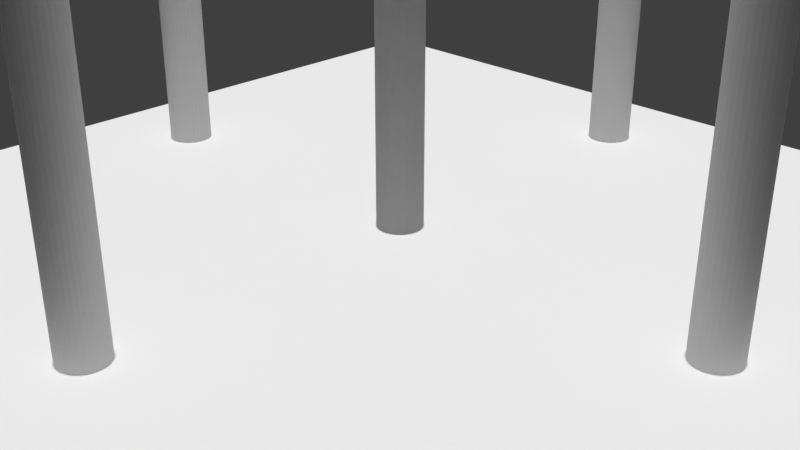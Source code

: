 # Source: memory_substrate.blend  (saved by Blender 3.0.42; exported with 4.5.12 LTS)
import bpy
from mathutils import Matrix  # noqa: F401  (used for matrix-valued properties, if any)

bpy.ops.wm.read_factory_settings(use_empty=True)
scene = bpy.context.scene
scene.name = 'Scene'

# ---- collections
col_collection = bpy.data.collections.new('Collection'); scene.collection.children.link(col_collection)

# ---- world
world_world = bpy.data.worlds.new('World'); scene.world = world_world
world_world.use_nodes = True; world_world.node_tree.nodes.clear()
_N = world_world.node_tree.nodes; _L = world_world.node_tree.links
n0 = _N.new('ShaderNodeOutputWorld'); n0.name = 'World Output'; n0.location = (300, 300)
n1 = _N.new('ShaderNodeBackground'); n1.name = 'Background'; n1.location = (10, 300)
n1.inputs[0].default_value = (0.05088, 0.05088, 0.05088, 1.0)
_L.new(n1.outputs[0], n0.inputs[0])
n0.is_active_output = True
world_world.color = (0.05088, 0.05088, 0.05088)
world_world.use_sun_shadow = False
world_world.sun_shadow_jitter_overblur = 0.0

# ---- cameras
cam_camera_001 = bpy.data.cameras.new('Camera.001')

# ---- lights
light_sun = bpy.data.lights.new('Sun', 'SUN')
light_sun.transmission_factor = 0.0
light_sun.energy = 3.0
light_sun.shadow_soft_size = 0.125

# ---- meshes
me_plane = bpy.data.meshes.new('Plane')
me_plane.from_pydata([(-2.0, -2.0, 0.0), (2.0, -2.0, 0.0), (-2.0, 2.0, 0.0), (2.0, 2.0, 0.0)], [], [(0, 1, 3, 2)])
_uv = me_plane.uv_layers.new(name='UVMap')
_uv.uv.foreach_set('vector', [0.0, 0.0, 1.0, 0.0, 1.0, 1.0, 0.0, 1.0])
me_plane.use_remesh_fix_poles = True
me_plane.use_remesh_preserve_attributes = False
me_plane.update()
me_cylinder = bpy.data.meshes.new('Cylinder')
me_cylinder.from_pydata([(0.0, 0.1, -2.0), (0.0, 0.1, 2.0), (0.01951, 0.09808, -2.0), (0.01951, 0.09808, 2.0), (0.03827, 0.09239, -2.0), (0.03827, 0.09239, 2.0), (0.05556, 0.08315, -2.0), (0.05556, 0.08315, 2.0), (0.07071, 0.07071, -2.0), (0.07071, 0.07071, 2.0), (0.08315, 0.05556, -2.0), (0.08315, 0.05556, 2.0), (0.09239, 0.03827, -2.0), (0.09239, 0.03827, 2.0), (0.09808, 0.01951, -2.0), (0.09808, 0.01951, 2.0), (0.1, -4.371e-09, -2.0), (0.1, -4.371e-09, 2.0), (0.09808, -0.01951, -2.0), (0.09808, -0.01951, 2.0), (0.09239, -0.03827, -2.0), (0.09239, -0.03827, 2.0), (0.08315, -0.05556, -2.0), (0.08315, -0.05556, 2.0), (0.07071, -0.07071, -2.0), (0.07071, -0.07071, 2.0), (0.05556, -0.08315, -2.0), (0.05556, -0.08315, 2.0), (0.03827, -0.09239, -2.0), (0.03827, -0.09239, 2.0), (0.01951, -0.09808, -2.0), (0.01951, -0.09808, 2.0), (-8.742e-09, -0.1, -2.0), (-8.742e-09, -0.1, 2.0), (-0.01951, -0.09808, -2.0), (-0.01951, -0.09808, 2.0), (-0.03827, -0.09239, -2.0), (-0.03827, -0.09239, 2.0), (-0.05556, -0.08315, -2.0), (-0.05556, -0.08315, 2.0), (-0.07071, -0.07071, -2.0), (-0.07071, -0.07071, 2.0), (-0.08315, -0.05556, -2.0), (-0.08315, -0.05556, 2.0), (-0.09239, -0.03827, -2.0), (-0.09239, -0.03827, 2.0), (-0.09808, -0.01951, -2.0), (-0.09808, -0.01951, 2.0), (-0.1, 1.192e-09, -2.0), (-0.1, 1.192e-09, 2.0), (-0.09808, 0.01951, -2.0), (-0.09808, 0.01951, 2.0), (-0.09239, 0.03827, -2.0), (-0.09239, 0.03827, 2.0), (-0.08315, 0.05556, -2.0), (-0.08315, 0.05556, 2.0), (-0.07071, 0.07071, -2.0), (-0.07071, 0.07071, 2.0), (-0.05556, 0.08315, -2.0), (-0.05556, 0.08315, 2.0), (-0.03827, 0.09239, -2.0), (-0.03827, 0.09239, 2.0), (-0.01951, 0.09808, -2.0), (-0.01951, 0.09808, 2.0)], [], [(0, 1, 3, 2), (2, 3, 5, 4), (4, 5, 7, 6), (6, 7, 9, 8), (8, 9, 11, 10), (10, 11, 13, 12), (12, 13, 15, 14), (14, 15, 17, 16), (16, 17, 19, 18), (18, 19, 21, 20), (20, 21, 23, 22), (22, 23, 25, 24), (24, 25, 27, 26), (26, 27, 29, 28), (28, 29, 31, 30), (30, 31, 33, 32), (32, 33, 35, 34), (34, 35, 37, 36), (36, 37, 39, 38), (38, 39, 41, 40), (40, 41, 43, 42), (42, 43, 45, 44), (44, 45, 47, 46), (46, 47, 49, 48), (48, 49, 51, 50), (50, 51, 53, 52), (52, 53, 55, 54), (54, 55, 57, 56), (56, 57, 59, 58), (58, 59, 61, 60), (3, 1, 63, 61, 59, 57, 55, 53, 51, 49, 47, 45, 43, 41, 39, 37, 35, 33, 31, 29, 27, 25, 23, 21, 19, 17, 15, 13, 11, 9, 7, 5), (60, 61, 63, 62), (62, 63, 1, 0), (0, 2, 4, 6, 8, 10, 12, 14, 16, 18, 20, 22, 24, 26, 28, 30, 32, 34, 36, 38, 40, 42, 44, 46, 48, 50, 52, 54, 56, 58, 60, 62)])
_uv = me_cylinder.uv_layers.new(name='UVMap')
_uv.uv.foreach_set('vector', [1.0, 0.5, 1.0, 1.0, 0.9688, 1.0, 0.9688, 0.5, 0.9688, 0.5, 0.9688, 1.0, 0.9375, 1.0, 0.9375, 0.5, 0.9375, 0.5, 0.9375, 1.0, 0.9062, 1.0, 0.9062, 0.5, 0.9062, 0.5, 0.9062, 1.0, 0.875, 1.0, 0.875, 0.5, 0.875, 0.5, 0.875, 1.0, 0.8438, 1.0, 0.8438, 0.5, 0.8438, 0.5, 0.8438, 1.0, 0.8125, 1.0, 0.8125, 0.5, 0.8125, 0.5, 0.8125, 1.0, 0.7812, 1.0, 0.7812, 0.5, 0.7812, 0.5, 0.7812, 1.0, 0.75, 1.0, 0.75, 0.5, 0.75, 0.5, 0.75, 1.0, 0.7188, 1.0, 0.7188, 0.5, 0.7188, 0.5, 0.7188, 1.0, 0.6875, 1.0, 0.6875, 0.5, 0.6875, 0.5, 0.6875, 1.0, 0.6562, 1.0, 0.6562, 0.5, 0.6562, 0.5, 0.6562, 1.0, 0.625, 1.0, 0.625, 0.5, 0.625, 0.5, 0.625, 1.0, 0.5938, 1.0, 0.5938, 0.5, 0.5938, 0.5, 0.5938, 1.0, 0.5625, 1.0, 0.5625, 0.5, 0.5625, 0.5, 0.5625, 1.0, 0.5312, 1.0, 0.5312, 0.5, 0.5312, 0.5, 0.5312, 1.0, 0.5, 1.0, 0.5, 0.5, 0.5, 0.5, 0.5, 1.0, 0.4688, 1.0, 0.4688, 0.5, 0.4688, 0.5, 0.4688, 1.0, 0.4375, 1.0, 0.4375, 0.5, 0.4375, 0.5, 0.4375, 1.0, 0.4062, 1.0, 0.4062, 0.5, 0.4062, 0.5, 0.4062, 1.0, 0.375, 1.0, 0.375, 0.5, 0.375, 0.5, 0.375, 1.0, 0.3438, 1.0, 0.3438, 0.5, 0.3438, 0.5, 0.3438, 1.0, 0.3125, 1.0, 0.3125, 0.5, 0.3125, 0.5, 0.3125, 1.0, 0.2812, 1.0, 0.2812, 0.5, 0.2812, 0.5, 0.2812, 1.0, 0.25, 1.0, 0.25, 0.5, 0.25, 0.5, 0.25, 1.0, 0.2188, 1.0, 0.2188, 0.5, 0.2188, 0.5, 0.2188, 1.0, 0.1875, 1.0, 0.1875, 0.5, 0.1875, 0.5, 0.1875, 1.0, 0.1562, 1.0, 0.1562, 0.5, 0.1562, 0.5, 0.1562, 1.0, 0.125, 1.0, 0.125, 0.5, 0.125, 0.5, 0.125, 1.0, 0.09375, 1.0, 0.09375, 0.5, 0.09375, 0.5, 0.09375, 1.0, 0.0625, 1.0, 0.0625, 0.5, 0.2968, 0.4854, 0.25, 0.49, 0.2032, 0.4854, 0.1582, 0.4717, 0.1167, 0.4496, 0.08029, 0.4197, 0.05045, 0.3833, 0.02827, 0.3418, 0.01461, 0.2968, 0.01, 0.25, 0.01461, 0.2032, 0.02827, 0.1582, 0.05045, 0.1167, 0.08029, 0.08029, 0.1167, 0.05045, 0.1582, 0.02827, 0.2032, 0.01461, 0.25, 0.01, 0.2968, 0.01461, 0.3418, 0.02827, 0.3833, 0.05045, 0.4197, 0.08029, 0.4496, 0.1167, 0.4717, 0.1582, 0.4854, 0.2032, 0.49, 0.25, 0.4854, 0.2968, 0.4717, 0.3418, 0.4496, 0.3833, 0.4197, 0.4197, 0.3833, 0.4496, 0.3418, 0.4717, 0.0625, 0.5, 0.0625, 1.0, 0.03125, 1.0, 0.03125, 0.5, 0.03125, 0.5, 0.03125, 1.0, 0.0, 1.0, 0.0, 0.5, 0.75, 0.49, 0.7968, 0.4854, 0.8418, 0.4717, 0.8833, 0.4496, 0.9197, 0.4197, 0.9496, 0.3833, 0.9717, 0.3418, 0.9854, 0.2968, 0.99, 0.25, 0.9854, 0.2032, 0.9717, 0.1582, 0.9496, 0.1167, 0.9197, 0.08029, 0.8833, 0.05045, 0.8418, 0.02827, 0.7968, 0.01461, 0.75, 0.01, 0.7032, 0.01461, 0.6582, 0.02827, 0.6167, 0.05045, 0.5803, 0.08029, 0.5504, 0.1167, 0.5283, 0.1582, 0.5146, 0.2032, 0.51, 0.25, 0.5146, 0.2968, 0.5283, 0.3418, 0.5504, 0.3833, 0.5803, 0.4197, 0.6167, 0.4496, 0.6582, 0.4717, 0.7032, 0.4854])
me_cylinder.use_remesh_fix_poles = True
me_cylinder.use_remesh_preserve_attributes = False
me_cylinder.update()
me_cylinder_001 = bpy.data.meshes.new('Cylinder.001')
me_cylinder_001.from_pydata([(0.0, 0.1, -2.0), (0.0, 0.1, 2.0), (0.01951, 0.09808, -2.0), (0.01951, 0.09808, 2.0), (0.03827, 0.09239, -2.0), (0.03827, 0.09239, 2.0), (0.05556, 0.08315, -2.0), (0.05556, 0.08315, 2.0), (0.07071, 0.07071, -2.0), (0.07071, 0.07071, 2.0), (0.08315, 0.05556, -2.0), (0.08315, 0.05556, 2.0), (0.09239, 0.03827, -2.0), (0.09239, 0.03827, 2.0), (0.09808, 0.01951, -2.0), (0.09808, 0.01951, 2.0), (0.1, -4.371e-09, -2.0), (0.1, -4.371e-09, 2.0), (0.09808, -0.01951, -2.0), (0.09808, -0.01951, 2.0), (0.09239, -0.03827, -2.0), (0.09239, -0.03827, 2.0), (0.08315, -0.05556, -2.0), (0.08315, -0.05556, 2.0), (0.07071, -0.07071, -2.0), (0.07071, -0.07071, 2.0), (0.05556, -0.08315, -2.0), (0.05556, -0.08315, 2.0), (0.03827, -0.09239, -2.0), (0.03827, -0.09239, 2.0), (0.01951, -0.09808, -2.0), (0.01951, -0.09808, 2.0), (-8.742e-09, -0.1, -2.0), (-8.742e-09, -0.1, 2.0), (-0.01951, -0.09808, -2.0), (-0.01951, -0.09808, 2.0), (-0.03827, -0.09239, -2.0), (-0.03827, -0.09239, 2.0), (-0.05556, -0.08315, -2.0), (-0.05556, -0.08315, 2.0), (-0.07071, -0.07071, -2.0), (-0.07071, -0.07071, 2.0), (-0.08315, -0.05556, -2.0), (-0.08315, -0.05556, 2.0), (-0.09239, -0.03827, -2.0), (-0.09239, -0.03827, 2.0), (-0.09808, -0.01951, -2.0), (-0.09808, -0.01951, 2.0), (-0.1, 1.192e-09, -2.0), (-0.1, 1.192e-09, 2.0), (-0.09808, 0.01951, -2.0), (-0.09808, 0.01951, 2.0), (-0.09239, 0.03827, -2.0), (-0.09239, 0.03827, 2.0), (-0.08315, 0.05556, -2.0), (-0.08315, 0.05556, 2.0), (-0.07071, 0.07071, -2.0), (-0.07071, 0.07071, 2.0), (-0.05556, 0.08315, -2.0), (-0.05556, 0.08315, 2.0), (-0.03827, 0.09239, -2.0), (-0.03827, 0.09239, 2.0), (-0.01951, 0.09808, -2.0), (-0.01951, 0.09808, 2.0)], [], [(0, 1, 3, 2), (2, 3, 5, 4), (4, 5, 7, 6), (6, 7, 9, 8), (8, 9, 11, 10), (10, 11, 13, 12), (12, 13, 15, 14), (14, 15, 17, 16), (16, 17, 19, 18), (18, 19, 21, 20), (20, 21, 23, 22), (22, 23, 25, 24), (24, 25, 27, 26), (26, 27, 29, 28), (28, 29, 31, 30), (30, 31, 33, 32), (32, 33, 35, 34), (34, 35, 37, 36), (36, 37, 39, 38), (38, 39, 41, 40), (40, 41, 43, 42), (42, 43, 45, 44), (44, 45, 47, 46), (46, 47, 49, 48), (48, 49, 51, 50), (50, 51, 53, 52), (52, 53, 55, 54), (54, 55, 57, 56), (56, 57, 59, 58), (58, 59, 61, 60), (3, 1, 63, 61, 59, 57, 55, 53, 51, 49, 47, 45, 43, 41, 39, 37, 35, 33, 31, 29, 27, 25, 23, 21, 19, 17, 15, 13, 11, 9, 7, 5), (60, 61, 63, 62), (62, 63, 1, 0), (0, 2, 4, 6, 8, 10, 12, 14, 16, 18, 20, 22, 24, 26, 28, 30, 32, 34, 36, 38, 40, 42, 44, 46, 48, 50, 52, 54, 56, 58, 60, 62)])
_uv = me_cylinder_001.uv_layers.new(name='UVMap')
_uv.uv.foreach_set('vector', [1.0, 0.5, 1.0, 1.0, 0.9688, 1.0, 0.9688, 0.5, 0.9688, 0.5, 0.9688, 1.0, 0.9375, 1.0, 0.9375, 0.5, 0.9375, 0.5, 0.9375, 1.0, 0.9062, 1.0, 0.9062, 0.5, 0.9062, 0.5, 0.9062, 1.0, 0.875, 1.0, 0.875, 0.5, 0.875, 0.5, 0.875, 1.0, 0.8438, 1.0, 0.8438, 0.5, 0.8438, 0.5, 0.8438, 1.0, 0.8125, 1.0, 0.8125, 0.5, 0.8125, 0.5, 0.8125, 1.0, 0.7812, 1.0, 0.7812, 0.5, 0.7812, 0.5, 0.7812, 1.0, 0.75, 1.0, 0.75, 0.5, 0.75, 0.5, 0.75, 1.0, 0.7188, 1.0, 0.7188, 0.5, 0.7188, 0.5, 0.7188, 1.0, 0.6875, 1.0, 0.6875, 0.5, 0.6875, 0.5, 0.6875, 1.0, 0.6562, 1.0, 0.6562, 0.5, 0.6562, 0.5, 0.6562, 1.0, 0.625, 1.0, 0.625, 0.5, 0.625, 0.5, 0.625, 1.0, 0.5938, 1.0, 0.5938, 0.5, 0.5938, 0.5, 0.5938, 1.0, 0.5625, 1.0, 0.5625, 0.5, 0.5625, 0.5, 0.5625, 1.0, 0.5312, 1.0, 0.5312, 0.5, 0.5312, 0.5, 0.5312, 1.0, 0.5, 1.0, 0.5, 0.5, 0.5, 0.5, 0.5, 1.0, 0.4688, 1.0, 0.4688, 0.5, 0.4688, 0.5, 0.4688, 1.0, 0.4375, 1.0, 0.4375, 0.5, 0.4375, 0.5, 0.4375, 1.0, 0.4062, 1.0, 0.4062, 0.5, 0.4062, 0.5, 0.4062, 1.0, 0.375, 1.0, 0.375, 0.5, 0.375, 0.5, 0.375, 1.0, 0.3438, 1.0, 0.3438, 0.5, 0.3438, 0.5, 0.3438, 1.0, 0.3125, 1.0, 0.3125, 0.5, 0.3125, 0.5, 0.3125, 1.0, 0.2812, 1.0, 0.2812, 0.5, 0.2812, 0.5, 0.2812, 1.0, 0.25, 1.0, 0.25, 0.5, 0.25, 0.5, 0.25, 1.0, 0.2188, 1.0, 0.2188, 0.5, 0.2188, 0.5, 0.2188, 1.0, 0.1875, 1.0, 0.1875, 0.5, 0.1875, 0.5, 0.1875, 1.0, 0.1562, 1.0, 0.1562, 0.5, 0.1562, 0.5, 0.1562, 1.0, 0.125, 1.0, 0.125, 0.5, 0.125, 0.5, 0.125, 1.0, 0.09375, 1.0, 0.09375, 0.5, 0.09375, 0.5, 0.09375, 1.0, 0.0625, 1.0, 0.0625, 0.5, 0.2968, 0.4854, 0.25, 0.49, 0.2032, 0.4854, 0.1582, 0.4717, 0.1167, 0.4496, 0.08029, 0.4197, 0.05045, 0.3833, 0.02827, 0.3418, 0.01461, 0.2968, 0.01, 0.25, 0.01461, 0.2032, 0.02827, 0.1582, 0.05045, 0.1167, 0.08029, 0.08029, 0.1167, 0.05045, 0.1582, 0.02827, 0.2032, 0.01461, 0.25, 0.01, 0.2968, 0.01461, 0.3418, 0.02827, 0.3833, 0.05045, 0.4197, 0.08029, 0.4496, 0.1167, 0.4717, 0.1582, 0.4854, 0.2032, 0.49, 0.25, 0.4854, 0.2968, 0.4717, 0.3418, 0.4496, 0.3833, 0.4197, 0.4197, 0.3833, 0.4496, 0.3418, 0.4717, 0.0625, 0.5, 0.0625, 1.0, 0.03125, 1.0, 0.03125, 0.5, 0.03125, 0.5, 0.03125, 1.0, 0.0, 1.0, 0.0, 0.5, 0.75, 0.49, 0.7968, 0.4854, 0.8418, 0.4717, 0.8833, 0.4496, 0.9197, 0.4197, 0.9496, 0.3833, 0.9717, 0.3418, 0.9854, 0.2968, 0.99, 0.25, 0.9854, 0.2032, 0.9717, 0.1582, 0.9496, 0.1167, 0.9197, 0.08029, 0.8833, 0.05045, 0.8418, 0.02827, 0.7968, 0.01461, 0.75, 0.01, 0.7032, 0.01461, 0.6582, 0.02827, 0.6167, 0.05045, 0.5803, 0.08029, 0.5504, 0.1167, 0.5283, 0.1582, 0.5146, 0.2032, 0.51, 0.25, 0.5146, 0.2968, 0.5283, 0.3418, 0.5504, 0.3833, 0.5803, 0.4197, 0.6167, 0.4496, 0.6582, 0.4717, 0.7032, 0.4854])
me_cylinder_001.use_remesh_fix_poles = True
me_cylinder_001.use_remesh_preserve_attributes = False
me_cylinder_001.update()
me_cylinder_002 = bpy.data.meshes.new('Cylinder.002')
me_cylinder_002.from_pydata([(0.0, 0.1, -2.0), (0.0, 0.1, 2.0), (0.01951, 0.09808, -2.0), (0.01951, 0.09808, 2.0), (0.03827, 0.09239, -2.0), (0.03827, 0.09239, 2.0), (0.05556, 0.08315, -2.0), (0.05556, 0.08315, 2.0), (0.07071, 0.07071, -2.0), (0.07071, 0.07071, 2.0), (0.08315, 0.05556, -2.0), (0.08315, 0.05556, 2.0), (0.09239, 0.03827, -2.0), (0.09239, 0.03827, 2.0), (0.09808, 0.01951, -2.0), (0.09808, 0.01951, 2.0), (0.1, -4.371e-09, -2.0), (0.1, -4.371e-09, 2.0), (0.09808, -0.01951, -2.0), (0.09808, -0.01951, 2.0), (0.09239, -0.03827, -2.0), (0.09239, -0.03827, 2.0), (0.08315, -0.05556, -2.0), (0.08315, -0.05556, 2.0), (0.07071, -0.07071, -2.0), (0.07071, -0.07071, 2.0), (0.05556, -0.08315, -2.0), (0.05556, -0.08315, 2.0), (0.03827, -0.09239, -2.0), (0.03827, -0.09239, 2.0), (0.01951, -0.09808, -2.0), (0.01951, -0.09808, 2.0), (-8.742e-09, -0.1, -2.0), (-8.742e-09, -0.1, 2.0), (-0.01951, -0.09808, -2.0), (-0.01951, -0.09808, 2.0), (-0.03827, -0.09239, -2.0), (-0.03827, -0.09239, 2.0), (-0.05556, -0.08315, -2.0), (-0.05556, -0.08315, 2.0), (-0.07071, -0.07071, -2.0), (-0.07071, -0.07071, 2.0), (-0.08315, -0.05556, -2.0), (-0.08315, -0.05556, 2.0), (-0.09239, -0.03827, -2.0), (-0.09239, -0.03827, 2.0), (-0.09808, -0.01951, -2.0), (-0.09808, -0.01951, 2.0), (-0.1, 1.192e-09, -2.0), (-0.1, 1.192e-09, 2.0), (-0.09808, 0.01951, -2.0), (-0.09808, 0.01951, 2.0), (-0.09239, 0.03827, -2.0), (-0.09239, 0.03827, 2.0), (-0.08315, 0.05556, -2.0), (-0.08315, 0.05556, 2.0), (-0.07071, 0.07071, -2.0), (-0.07071, 0.07071, 2.0), (-0.05556, 0.08315, -2.0), (-0.05556, 0.08315, 2.0), (-0.03827, 0.09239, -2.0), (-0.03827, 0.09239, 2.0), (-0.01951, 0.09808, -2.0), (-0.01951, 0.09808, 2.0)], [], [(0, 1, 3, 2), (2, 3, 5, 4), (4, 5, 7, 6), (6, 7, 9, 8), (8, 9, 11, 10), (10, 11, 13, 12), (12, 13, 15, 14), (14, 15, 17, 16), (16, 17, 19, 18), (18, 19, 21, 20), (20, 21, 23, 22), (22, 23, 25, 24), (24, 25, 27, 26), (26, 27, 29, 28), (28, 29, 31, 30), (30, 31, 33, 32), (32, 33, 35, 34), (34, 35, 37, 36), (36, 37, 39, 38), (38, 39, 41, 40), (40, 41, 43, 42), (42, 43, 45, 44), (44, 45, 47, 46), (46, 47, 49, 48), (48, 49, 51, 50), (50, 51, 53, 52), (52, 53, 55, 54), (54, 55, 57, 56), (56, 57, 59, 58), (58, 59, 61, 60), (3, 1, 63, 61, 59, 57, 55, 53, 51, 49, 47, 45, 43, 41, 39, 37, 35, 33, 31, 29, 27, 25, 23, 21, 19, 17, 15, 13, 11, 9, 7, 5), (60, 61, 63, 62), (62, 63, 1, 0), (0, 2, 4, 6, 8, 10, 12, 14, 16, 18, 20, 22, 24, 26, 28, 30, 32, 34, 36, 38, 40, 42, 44, 46, 48, 50, 52, 54, 56, 58, 60, 62)])
_uv = me_cylinder_002.uv_layers.new(name='UVMap')
_uv.uv.foreach_set('vector', [1.0, 0.5, 1.0, 1.0, 0.9688, 1.0, 0.9688, 0.5, 0.9688, 0.5, 0.9688, 1.0, 0.9375, 1.0, 0.9375, 0.5, 0.9375, 0.5, 0.9375, 1.0, 0.9062, 1.0, 0.9062, 0.5, 0.9062, 0.5, 0.9062, 1.0, 0.875, 1.0, 0.875, 0.5, 0.875, 0.5, 0.875, 1.0, 0.8438, 1.0, 0.8438, 0.5, 0.8438, 0.5, 0.8438, 1.0, 0.8125, 1.0, 0.8125, 0.5, 0.8125, 0.5, 0.8125, 1.0, 0.7812, 1.0, 0.7812, 0.5, 0.7812, 0.5, 0.7812, 1.0, 0.75, 1.0, 0.75, 0.5, 0.75, 0.5, 0.75, 1.0, 0.7188, 1.0, 0.7188, 0.5, 0.7188, 0.5, 0.7188, 1.0, 0.6875, 1.0, 0.6875, 0.5, 0.6875, 0.5, 0.6875, 1.0, 0.6562, 1.0, 0.6562, 0.5, 0.6562, 0.5, 0.6562, 1.0, 0.625, 1.0, 0.625, 0.5, 0.625, 0.5, 0.625, 1.0, 0.5938, 1.0, 0.5938, 0.5, 0.5938, 0.5, 0.5938, 1.0, 0.5625, 1.0, 0.5625, 0.5, 0.5625, 0.5, 0.5625, 1.0, 0.5312, 1.0, 0.5312, 0.5, 0.5312, 0.5, 0.5312, 1.0, 0.5, 1.0, 0.5, 0.5, 0.5, 0.5, 0.5, 1.0, 0.4688, 1.0, 0.4688, 0.5, 0.4688, 0.5, 0.4688, 1.0, 0.4375, 1.0, 0.4375, 0.5, 0.4375, 0.5, 0.4375, 1.0, 0.4062, 1.0, 0.4062, 0.5, 0.4062, 0.5, 0.4062, 1.0, 0.375, 1.0, 0.375, 0.5, 0.375, 0.5, 0.375, 1.0, 0.3438, 1.0, 0.3438, 0.5, 0.3438, 0.5, 0.3438, 1.0, 0.3125, 1.0, 0.3125, 0.5, 0.3125, 0.5, 0.3125, 1.0, 0.2812, 1.0, 0.2812, 0.5, 0.2812, 0.5, 0.2812, 1.0, 0.25, 1.0, 0.25, 0.5, 0.25, 0.5, 0.25, 1.0, 0.2188, 1.0, 0.2188, 0.5, 0.2188, 0.5, 0.2188, 1.0, 0.1875, 1.0, 0.1875, 0.5, 0.1875, 0.5, 0.1875, 1.0, 0.1562, 1.0, 0.1562, 0.5, 0.1562, 0.5, 0.1562, 1.0, 0.125, 1.0, 0.125, 0.5, 0.125, 0.5, 0.125, 1.0, 0.09375, 1.0, 0.09375, 0.5, 0.09375, 0.5, 0.09375, 1.0, 0.0625, 1.0, 0.0625, 0.5, 0.2968, 0.4854, 0.25, 0.49, 0.2032, 0.4854, 0.1582, 0.4717, 0.1167, 0.4496, 0.08029, 0.4197, 0.05045, 0.3833, 0.02827, 0.3418, 0.01461, 0.2968, 0.01, 0.25, 0.01461, 0.2032, 0.02827, 0.1582, 0.05045, 0.1167, 0.08029, 0.08029, 0.1167, 0.05045, 0.1582, 0.02827, 0.2032, 0.01461, 0.25, 0.01, 0.2968, 0.01461, 0.3418, 0.02827, 0.3833, 0.05045, 0.4197, 0.08029, 0.4496, 0.1167, 0.4717, 0.1582, 0.4854, 0.2032, 0.49, 0.25, 0.4854, 0.2968, 0.4717, 0.3418, 0.4496, 0.3833, 0.4197, 0.4197, 0.3833, 0.4496, 0.3418, 0.4717, 0.0625, 0.5, 0.0625, 1.0, 0.03125, 1.0, 0.03125, 0.5, 0.03125, 0.5, 0.03125, 1.0, 0.0, 1.0, 0.0, 0.5, 0.75, 0.49, 0.7968, 0.4854, 0.8418, 0.4717, 0.8833, 0.4496, 0.9197, 0.4197, 0.9496, 0.3833, 0.9717, 0.3418, 0.9854, 0.2968, 0.99, 0.25, 0.9854, 0.2032, 0.9717, 0.1582, 0.9496, 0.1167, 0.9197, 0.08029, 0.8833, 0.05045, 0.8418, 0.02827, 0.7968, 0.01461, 0.75, 0.01, 0.7032, 0.01461, 0.6582, 0.02827, 0.6167, 0.05045, 0.5803, 0.08029, 0.5504, 0.1167, 0.5283, 0.1582, 0.5146, 0.2032, 0.51, 0.25, 0.5146, 0.2968, 0.5283, 0.3418, 0.5504, 0.3833, 0.5803, 0.4197, 0.6167, 0.4496, 0.6582, 0.4717, 0.7032, 0.4854])
me_cylinder_002.use_remesh_fix_poles = True
me_cylinder_002.use_remesh_preserve_attributes = False
me_cylinder_002.update()
me_cylinder_003 = bpy.data.meshes.new('Cylinder.003')
me_cylinder_003.from_pydata([(0.0, 0.1, -2.0), (0.0, 0.1, 2.0), (0.01951, 0.09808, -2.0), (0.01951, 0.09808, 2.0), (0.03827, 0.09239, -2.0), (0.03827, 0.09239, 2.0), (0.05556, 0.08315, -2.0), (0.05556, 0.08315, 2.0), (0.07071, 0.07071, -2.0), (0.07071, 0.07071, 2.0), (0.08315, 0.05556, -2.0), (0.08315, 0.05556, 2.0), (0.09239, 0.03827, -2.0), (0.09239, 0.03827, 2.0), (0.09808, 0.01951, -2.0), (0.09808, 0.01951, 2.0), (0.1, -4.371e-09, -2.0), (0.1, -4.371e-09, 2.0), (0.09808, -0.01951, -2.0), (0.09808, -0.01951, 2.0), (0.09239, -0.03827, -2.0), (0.09239, -0.03827, 2.0), (0.08315, -0.05556, -2.0), (0.08315, -0.05556, 2.0), (0.07071, -0.07071, -2.0), (0.07071, -0.07071, 2.0), (0.05556, -0.08315, -2.0), (0.05556, -0.08315, 2.0), (0.03827, -0.09239, -2.0), (0.03827, -0.09239, 2.0), (0.01951, -0.09808, -2.0), (0.01951, -0.09808, 2.0), (-8.742e-09, -0.1, -2.0), (-8.742e-09, -0.1, 2.0), (-0.01951, -0.09808, -2.0), (-0.01951, -0.09808, 2.0), (-0.03827, -0.09239, -2.0), (-0.03827, -0.09239, 2.0), (-0.05556, -0.08315, -2.0), (-0.05556, -0.08315, 2.0), (-0.07071, -0.07071, -2.0), (-0.07071, -0.07071, 2.0), (-0.08315, -0.05556, -2.0), (-0.08315, -0.05556, 2.0), (-0.09239, -0.03827, -2.0), (-0.09239, -0.03827, 2.0), (-0.09808, -0.01951, -2.0), (-0.09808, -0.01951, 2.0), (-0.1, 1.192e-09, -2.0), (-0.1, 1.192e-09, 2.0), (-0.09808, 0.01951, -2.0), (-0.09808, 0.01951, 2.0), (-0.09239, 0.03827, -2.0), (-0.09239, 0.03827, 2.0), (-0.08315, 0.05556, -2.0), (-0.08315, 0.05556, 2.0), (-0.07071, 0.07071, -2.0), (-0.07071, 0.07071, 2.0), (-0.05556, 0.08315, -2.0), (-0.05556, 0.08315, 2.0), (-0.03827, 0.09239, -2.0), (-0.03827, 0.09239, 2.0), (-0.01951, 0.09808, -2.0), (-0.01951, 0.09808, 2.0)], [], [(0, 1, 3, 2), (2, 3, 5, 4), (4, 5, 7, 6), (6, 7, 9, 8), (8, 9, 11, 10), (10, 11, 13, 12), (12, 13, 15, 14), (14, 15, 17, 16), (16, 17, 19, 18), (18, 19, 21, 20), (20, 21, 23, 22), (22, 23, 25, 24), (24, 25, 27, 26), (26, 27, 29, 28), (28, 29, 31, 30), (30, 31, 33, 32), (32, 33, 35, 34), (34, 35, 37, 36), (36, 37, 39, 38), (38, 39, 41, 40), (40, 41, 43, 42), (42, 43, 45, 44), (44, 45, 47, 46), (46, 47, 49, 48), (48, 49, 51, 50), (50, 51, 53, 52), (52, 53, 55, 54), (54, 55, 57, 56), (56, 57, 59, 58), (58, 59, 61, 60), (3, 1, 63, 61, 59, 57, 55, 53, 51, 49, 47, 45, 43, 41, 39, 37, 35, 33, 31, 29, 27, 25, 23, 21, 19, 17, 15, 13, 11, 9, 7, 5), (60, 61, 63, 62), (62, 63, 1, 0), (0, 2, 4, 6, 8, 10, 12, 14, 16, 18, 20, 22, 24, 26, 28, 30, 32, 34, 36, 38, 40, 42, 44, 46, 48, 50, 52, 54, 56, 58, 60, 62)])
_uv = me_cylinder_003.uv_layers.new(name='UVMap')
_uv.uv.foreach_set('vector', [1.0, 0.5, 1.0, 1.0, 0.9688, 1.0, 0.9688, 0.5, 0.9688, 0.5, 0.9688, 1.0, 0.9375, 1.0, 0.9375, 0.5, 0.9375, 0.5, 0.9375, 1.0, 0.9062, 1.0, 0.9062, 0.5, 0.9062, 0.5, 0.9062, 1.0, 0.875, 1.0, 0.875, 0.5, 0.875, 0.5, 0.875, 1.0, 0.8438, 1.0, 0.8438, 0.5, 0.8438, 0.5, 0.8438, 1.0, 0.8125, 1.0, 0.8125, 0.5, 0.8125, 0.5, 0.8125, 1.0, 0.7812, 1.0, 0.7812, 0.5, 0.7812, 0.5, 0.7812, 1.0, 0.75, 1.0, 0.75, 0.5, 0.75, 0.5, 0.75, 1.0, 0.7188, 1.0, 0.7188, 0.5, 0.7188, 0.5, 0.7188, 1.0, 0.6875, 1.0, 0.6875, 0.5, 0.6875, 0.5, 0.6875, 1.0, 0.6562, 1.0, 0.6562, 0.5, 0.6562, 0.5, 0.6562, 1.0, 0.625, 1.0, 0.625, 0.5, 0.625, 0.5, 0.625, 1.0, 0.5938, 1.0, 0.5938, 0.5, 0.5938, 0.5, 0.5938, 1.0, 0.5625, 1.0, 0.5625, 0.5, 0.5625, 0.5, 0.5625, 1.0, 0.5312, 1.0, 0.5312, 0.5, 0.5312, 0.5, 0.5312, 1.0, 0.5, 1.0, 0.5, 0.5, 0.5, 0.5, 0.5, 1.0, 0.4688, 1.0, 0.4688, 0.5, 0.4688, 0.5, 0.4688, 1.0, 0.4375, 1.0, 0.4375, 0.5, 0.4375, 0.5, 0.4375, 1.0, 0.4062, 1.0, 0.4062, 0.5, 0.4062, 0.5, 0.4062, 1.0, 0.375, 1.0, 0.375, 0.5, 0.375, 0.5, 0.375, 1.0, 0.3438, 1.0, 0.3438, 0.5, 0.3438, 0.5, 0.3438, 1.0, 0.3125, 1.0, 0.3125, 0.5, 0.3125, 0.5, 0.3125, 1.0, 0.2812, 1.0, 0.2812, 0.5, 0.2812, 0.5, 0.2812, 1.0, 0.25, 1.0, 0.25, 0.5, 0.25, 0.5, 0.25, 1.0, 0.2188, 1.0, 0.2188, 0.5, 0.2188, 0.5, 0.2188, 1.0, 0.1875, 1.0, 0.1875, 0.5, 0.1875, 0.5, 0.1875, 1.0, 0.1562, 1.0, 0.1562, 0.5, 0.1562, 0.5, 0.1562, 1.0, 0.125, 1.0, 0.125, 0.5, 0.125, 0.5, 0.125, 1.0, 0.09375, 1.0, 0.09375, 0.5, 0.09375, 0.5, 0.09375, 1.0, 0.0625, 1.0, 0.0625, 0.5, 0.2968, 0.4854, 0.25, 0.49, 0.2032, 0.4854, 0.1582, 0.4717, 0.1167, 0.4496, 0.08029, 0.4197, 0.05045, 0.3833, 0.02827, 0.3418, 0.01461, 0.2968, 0.01, 0.25, 0.01461, 0.2032, 0.02827, 0.1582, 0.05045, 0.1167, 0.08029, 0.08029, 0.1167, 0.05045, 0.1582, 0.02827, 0.2032, 0.01461, 0.25, 0.01, 0.2968, 0.01461, 0.3418, 0.02827, 0.3833, 0.05045, 0.4197, 0.08029, 0.4496, 0.1167, 0.4717, 0.1582, 0.4854, 0.2032, 0.49, 0.25, 0.4854, 0.2968, 0.4717, 0.3418, 0.4496, 0.3833, 0.4197, 0.4197, 0.3833, 0.4496, 0.3418, 0.4717, 0.0625, 0.5, 0.0625, 1.0, 0.03125, 1.0, 0.03125, 0.5, 0.03125, 0.5, 0.03125, 1.0, 0.0, 1.0, 0.0, 0.5, 0.75, 0.49, 0.7968, 0.4854, 0.8418, 0.4717, 0.8833, 0.4496, 0.9197, 0.4197, 0.9496, 0.3833, 0.9717, 0.3418, 0.9854, 0.2968, 0.99, 0.25, 0.9854, 0.2032, 0.9717, 0.1582, 0.9496, 0.1167, 0.9197, 0.08029, 0.8833, 0.05045, 0.8418, 0.02827, 0.7968, 0.01461, 0.75, 0.01, 0.7032, 0.01461, 0.6582, 0.02827, 0.6167, 0.05045, 0.5803, 0.08029, 0.5504, 0.1167, 0.5283, 0.1582, 0.5146, 0.2032, 0.51, 0.25, 0.5146, 0.2968, 0.5283, 0.3418, 0.5504, 0.3833, 0.5803, 0.4197, 0.6167, 0.4496, 0.6582, 0.4717, 0.7032, 0.4854])
me_cylinder_003.use_remesh_fix_poles = True
me_cylinder_003.use_remesh_preserve_attributes = False
me_cylinder_003.update()
me_cylinder_004 = bpy.data.meshes.new('Cylinder.004')
me_cylinder_004.from_pydata([(0.0, 0.1, -2.0), (0.0, 0.1, 2.0), (0.01951, 0.09808, -2.0), (0.01951, 0.09808, 2.0), (0.03827, 0.09239, -2.0), (0.03827, 0.09239, 2.0), (0.05556, 0.08315, -2.0), (0.05556, 0.08315, 2.0), (0.07071, 0.07071, -2.0), (0.07071, 0.07071, 2.0), (0.08315, 0.05556, -2.0), (0.08315, 0.05556, 2.0), (0.09239, 0.03827, -2.0), (0.09239, 0.03827, 2.0), (0.09808, 0.01951, -2.0), (0.09808, 0.01951, 2.0), (0.1, -4.371e-09, -2.0), (0.1, -4.371e-09, 2.0), (0.09808, -0.01951, -2.0), (0.09808, -0.01951, 2.0), (0.09239, -0.03827, -2.0), (0.09239, -0.03827, 2.0), (0.08315, -0.05556, -2.0), (0.08315, -0.05556, 2.0), (0.07071, -0.07071, -2.0), (0.07071, -0.07071, 2.0), (0.05556, -0.08315, -2.0), (0.05556, -0.08315, 2.0), (0.03827, -0.09239, -2.0), (0.03827, -0.09239, 2.0), (0.01951, -0.09808, -2.0), (0.01951, -0.09808, 2.0), (-8.742e-09, -0.1, -2.0), (-8.742e-09, -0.1, 2.0), (-0.01951, -0.09808, -2.0), (-0.01951, -0.09808, 2.0), (-0.03827, -0.09239, -2.0), (-0.03827, -0.09239, 2.0), (-0.05556, -0.08315, -2.0), (-0.05556, -0.08315, 2.0), (-0.07071, -0.07071, -2.0), (-0.07071, -0.07071, 2.0), (-0.08315, -0.05556, -2.0), (-0.08315, -0.05556, 2.0), (-0.09239, -0.03827, -2.0), (-0.09239, -0.03827, 2.0), (-0.09808, -0.01951, -2.0), (-0.09808, -0.01951, 2.0), (-0.1, 1.192e-09, -2.0), (-0.1, 1.192e-09, 2.0), (-0.09808, 0.01951, -2.0), (-0.09808, 0.01951, 2.0), (-0.09239, 0.03827, -2.0), (-0.09239, 0.03827, 2.0), (-0.08315, 0.05556, -2.0), (-0.08315, 0.05556, 2.0), (-0.07071, 0.07071, -2.0), (-0.07071, 0.07071, 2.0), (-0.05556, 0.08315, -2.0), (-0.05556, 0.08315, 2.0), (-0.03827, 0.09239, -2.0), (-0.03827, 0.09239, 2.0), (-0.01951, 0.09808, -2.0), (-0.01951, 0.09808, 2.0)], [], [(0, 1, 3, 2), (2, 3, 5, 4), (4, 5, 7, 6), (6, 7, 9, 8), (8, 9, 11, 10), (10, 11, 13, 12), (12, 13, 15, 14), (14, 15, 17, 16), (16, 17, 19, 18), (18, 19, 21, 20), (20, 21, 23, 22), (22, 23, 25, 24), (24, 25, 27, 26), (26, 27, 29, 28), (28, 29, 31, 30), (30, 31, 33, 32), (32, 33, 35, 34), (34, 35, 37, 36), (36, 37, 39, 38), (38, 39, 41, 40), (40, 41, 43, 42), (42, 43, 45, 44), (44, 45, 47, 46), (46, 47, 49, 48), (48, 49, 51, 50), (50, 51, 53, 52), (52, 53, 55, 54), (54, 55, 57, 56), (56, 57, 59, 58), (58, 59, 61, 60), (3, 1, 63, 61, 59, 57, 55, 53, 51, 49, 47, 45, 43, 41, 39, 37, 35, 33, 31, 29, 27, 25, 23, 21, 19, 17, 15, 13, 11, 9, 7, 5), (60, 61, 63, 62), (62, 63, 1, 0), (0, 2, 4, 6, 8, 10, 12, 14, 16, 18, 20, 22, 24, 26, 28, 30, 32, 34, 36, 38, 40, 42, 44, 46, 48, 50, 52, 54, 56, 58, 60, 62)])
_uv = me_cylinder_004.uv_layers.new(name='UVMap')
_uv.uv.foreach_set('vector', [1.0, 0.5, 1.0, 1.0, 0.9688, 1.0, 0.9688, 0.5, 0.9688, 0.5, 0.9688, 1.0, 0.9375, 1.0, 0.9375, 0.5, 0.9375, 0.5, 0.9375, 1.0, 0.9062, 1.0, 0.9062, 0.5, 0.9062, 0.5, 0.9062, 1.0, 0.875, 1.0, 0.875, 0.5, 0.875, 0.5, 0.875, 1.0, 0.8438, 1.0, 0.8438, 0.5, 0.8438, 0.5, 0.8438, 1.0, 0.8125, 1.0, 0.8125, 0.5, 0.8125, 0.5, 0.8125, 1.0, 0.7812, 1.0, 0.7812, 0.5, 0.7812, 0.5, 0.7812, 1.0, 0.75, 1.0, 0.75, 0.5, 0.75, 0.5, 0.75, 1.0, 0.7188, 1.0, 0.7188, 0.5, 0.7188, 0.5, 0.7188, 1.0, 0.6875, 1.0, 0.6875, 0.5, 0.6875, 0.5, 0.6875, 1.0, 0.6562, 1.0, 0.6562, 0.5, 0.6562, 0.5, 0.6562, 1.0, 0.625, 1.0, 0.625, 0.5, 0.625, 0.5, 0.625, 1.0, 0.5938, 1.0, 0.5938, 0.5, 0.5938, 0.5, 0.5938, 1.0, 0.5625, 1.0, 0.5625, 0.5, 0.5625, 0.5, 0.5625, 1.0, 0.5312, 1.0, 0.5312, 0.5, 0.5312, 0.5, 0.5312, 1.0, 0.5, 1.0, 0.5, 0.5, 0.5, 0.5, 0.5, 1.0, 0.4688, 1.0, 0.4688, 0.5, 0.4688, 0.5, 0.4688, 1.0, 0.4375, 1.0, 0.4375, 0.5, 0.4375, 0.5, 0.4375, 1.0, 0.4062, 1.0, 0.4062, 0.5, 0.4062, 0.5, 0.4062, 1.0, 0.375, 1.0, 0.375, 0.5, 0.375, 0.5, 0.375, 1.0, 0.3438, 1.0, 0.3438, 0.5, 0.3438, 0.5, 0.3438, 1.0, 0.3125, 1.0, 0.3125, 0.5, 0.3125, 0.5, 0.3125, 1.0, 0.2812, 1.0, 0.2812, 0.5, 0.2812, 0.5, 0.2812, 1.0, 0.25, 1.0, 0.25, 0.5, 0.25, 0.5, 0.25, 1.0, 0.2188, 1.0, 0.2188, 0.5, 0.2188, 0.5, 0.2188, 1.0, 0.1875, 1.0, 0.1875, 0.5, 0.1875, 0.5, 0.1875, 1.0, 0.1562, 1.0, 0.1562, 0.5, 0.1562, 0.5, 0.1562, 1.0, 0.125, 1.0, 0.125, 0.5, 0.125, 0.5, 0.125, 1.0, 0.09375, 1.0, 0.09375, 0.5, 0.09375, 0.5, 0.09375, 1.0, 0.0625, 1.0, 0.0625, 0.5, 0.2968, 0.4854, 0.25, 0.49, 0.2032, 0.4854, 0.1582, 0.4717, 0.1167, 0.4496, 0.08029, 0.4197, 0.05045, 0.3833, 0.02827, 0.3418, 0.01461, 0.2968, 0.01, 0.25, 0.01461, 0.2032, 0.02827, 0.1582, 0.05045, 0.1167, 0.08029, 0.08029, 0.1167, 0.05045, 0.1582, 0.02827, 0.2032, 0.01461, 0.25, 0.01, 0.2968, 0.01461, 0.3418, 0.02827, 0.3833, 0.05045, 0.4197, 0.08029, 0.4496, 0.1167, 0.4717, 0.1582, 0.4854, 0.2032, 0.49, 0.25, 0.4854, 0.2968, 0.4717, 0.3418, 0.4496, 0.3833, 0.4197, 0.4197, 0.3833, 0.4496, 0.3418, 0.4717, 0.0625, 0.5, 0.0625, 1.0, 0.03125, 1.0, 0.03125, 0.5, 0.03125, 0.5, 0.03125, 1.0, 0.0, 1.0, 0.0, 0.5, 0.75, 0.49, 0.7968, 0.4854, 0.8418, 0.4717, 0.8833, 0.4496, 0.9197, 0.4197, 0.9496, 0.3833, 0.9717, 0.3418, 0.9854, 0.2968, 0.99, 0.25, 0.9854, 0.2032, 0.9717, 0.1582, 0.9496, 0.1167, 0.9197, 0.08029, 0.8833, 0.05045, 0.8418, 0.02827, 0.7968, 0.01461, 0.75, 0.01, 0.7032, 0.01461, 0.6582, 0.02827, 0.6167, 0.05045, 0.5803, 0.08029, 0.5504, 0.1167, 0.5283, 0.1582, 0.5146, 0.2032, 0.51, 0.25, 0.5146, 0.2968, 0.5283, 0.3418, 0.5504, 0.3833, 0.5803, 0.4197, 0.6167, 0.4496, 0.6582, 0.4717, 0.7032, 0.4854])
me_cylinder_004.use_remesh_fix_poles = True
me_cylinder_004.use_remesh_preserve_attributes = False
me_cylinder_004.update()
me_cylinder_005 = bpy.data.meshes.new('Cylinder.005')
me_cylinder_005.from_pydata([(0.0, 0.1, -2.0), (0.0, 0.1, 2.0), (0.01951, 0.09808, -2.0), (0.01951, 0.09808, 2.0), (0.03827, 0.09239, -2.0), (0.03827, 0.09239, 2.0), (0.05556, 0.08315, -2.0), (0.05556, 0.08315, 2.0), (0.07071, 0.07071, -2.0), (0.07071, 0.07071, 2.0), (0.08315, 0.05556, -2.0), (0.08315, 0.05556, 2.0), (0.09239, 0.03827, -2.0), (0.09239, 0.03827, 2.0), (0.09808, 0.01951, -2.0), (0.09808, 0.01951, 2.0), (0.1, -4.371e-09, -2.0), (0.1, -4.371e-09, 2.0), (0.09808, -0.01951, -2.0), (0.09808, -0.01951, 2.0), (0.09239, -0.03827, -2.0), (0.09239, -0.03827, 2.0), (0.08315, -0.05556, -2.0), (0.08315, -0.05556, 2.0), (0.07071, -0.07071, -2.0), (0.07071, -0.07071, 2.0), (0.05556, -0.08315, -2.0), (0.05556, -0.08315, 2.0), (0.03827, -0.09239, -2.0), (0.03827, -0.09239, 2.0), (0.01951, -0.09808, -2.0), (0.01951, -0.09808, 2.0), (-8.742e-09, -0.1, -2.0), (-8.742e-09, -0.1, 2.0), (-0.01951, -0.09808, -2.0), (-0.01951, -0.09808, 2.0), (-0.03827, -0.09239, -2.0), (-0.03827, -0.09239, 2.0), (-0.05556, -0.08315, -2.0), (-0.05556, -0.08315, 2.0), (-0.07071, -0.07071, -2.0), (-0.07071, -0.07071, 2.0), (-0.08315, -0.05556, -2.0), (-0.08315, -0.05556, 2.0), (-0.09239, -0.03827, -2.0), (-0.09239, -0.03827, 2.0), (-0.09808, -0.01951, -2.0), (-0.09808, -0.01951, 2.0), (-0.1, 1.192e-09, -2.0), (-0.1, 1.192e-09, 2.0), (-0.09808, 0.01951, -2.0), (-0.09808, 0.01951, 2.0), (-0.09239, 0.03827, -2.0), (-0.09239, 0.03827, 2.0), (-0.08315, 0.05556, -2.0), (-0.08315, 0.05556, 2.0), (-0.07071, 0.07071, -2.0), (-0.07071, 0.07071, 2.0), (-0.05556, 0.08315, -2.0), (-0.05556, 0.08315, 2.0), (-0.03827, 0.09239, -2.0), (-0.03827, 0.09239, 2.0), (-0.01951, 0.09808, -2.0), (-0.01951, 0.09808, 2.0)], [], [(0, 1, 3, 2), (2, 3, 5, 4), (4, 5, 7, 6), (6, 7, 9, 8), (8, 9, 11, 10), (10, 11, 13, 12), (12, 13, 15, 14), (14, 15, 17, 16), (16, 17, 19, 18), (18, 19, 21, 20), (20, 21, 23, 22), (22, 23, 25, 24), (24, 25, 27, 26), (26, 27, 29, 28), (28, 29, 31, 30), (30, 31, 33, 32), (32, 33, 35, 34), (34, 35, 37, 36), (36, 37, 39, 38), (38, 39, 41, 40), (40, 41, 43, 42), (42, 43, 45, 44), (44, 45, 47, 46), (46, 47, 49, 48), (48, 49, 51, 50), (50, 51, 53, 52), (52, 53, 55, 54), (54, 55, 57, 56), (56, 57, 59, 58), (58, 59, 61, 60), (3, 1, 63, 61, 59, 57, 55, 53, 51, 49, 47, 45, 43, 41, 39, 37, 35, 33, 31, 29, 27, 25, 23, 21, 19, 17, 15, 13, 11, 9, 7, 5), (60, 61, 63, 62), (62, 63, 1, 0), (0, 2, 4, 6, 8, 10, 12, 14, 16, 18, 20, 22, 24, 26, 28, 30, 32, 34, 36, 38, 40, 42, 44, 46, 48, 50, 52, 54, 56, 58, 60, 62)])
_uv = me_cylinder_005.uv_layers.new(name='UVMap')
_uv.uv.foreach_set('vector', [1.0, 0.5, 1.0, 1.0, 0.9688, 1.0, 0.9688, 0.5, 0.9688, 0.5, 0.9688, 1.0, 0.9375, 1.0, 0.9375, 0.5, 0.9375, 0.5, 0.9375, 1.0, 0.9062, 1.0, 0.9062, 0.5, 0.9062, 0.5, 0.9062, 1.0, 0.875, 1.0, 0.875, 0.5, 0.875, 0.5, 0.875, 1.0, 0.8438, 1.0, 0.8438, 0.5, 0.8438, 0.5, 0.8438, 1.0, 0.8125, 1.0, 0.8125, 0.5, 0.8125, 0.5, 0.8125, 1.0, 0.7812, 1.0, 0.7812, 0.5, 0.7812, 0.5, 0.7812, 1.0, 0.75, 1.0, 0.75, 0.5, 0.75, 0.5, 0.75, 1.0, 0.7188, 1.0, 0.7188, 0.5, 0.7188, 0.5, 0.7188, 1.0, 0.6875, 1.0, 0.6875, 0.5, 0.6875, 0.5, 0.6875, 1.0, 0.6562, 1.0, 0.6562, 0.5, 0.6562, 0.5, 0.6562, 1.0, 0.625, 1.0, 0.625, 0.5, 0.625, 0.5, 0.625, 1.0, 0.5938, 1.0, 0.5938, 0.5, 0.5938, 0.5, 0.5938, 1.0, 0.5625, 1.0, 0.5625, 0.5, 0.5625, 0.5, 0.5625, 1.0, 0.5312, 1.0, 0.5312, 0.5, 0.5312, 0.5, 0.5312, 1.0, 0.5, 1.0, 0.5, 0.5, 0.5, 0.5, 0.5, 1.0, 0.4688, 1.0, 0.4688, 0.5, 0.4688, 0.5, 0.4688, 1.0, 0.4375, 1.0, 0.4375, 0.5, 0.4375, 0.5, 0.4375, 1.0, 0.4062, 1.0, 0.4062, 0.5, 0.4062, 0.5, 0.4062, 1.0, 0.375, 1.0, 0.375, 0.5, 0.375, 0.5, 0.375, 1.0, 0.3438, 1.0, 0.3438, 0.5, 0.3438, 0.5, 0.3438, 1.0, 0.3125, 1.0, 0.3125, 0.5, 0.3125, 0.5, 0.3125, 1.0, 0.2812, 1.0, 0.2812, 0.5, 0.2812, 0.5, 0.2812, 1.0, 0.25, 1.0, 0.25, 0.5, 0.25, 0.5, 0.25, 1.0, 0.2188, 1.0, 0.2188, 0.5, 0.2188, 0.5, 0.2188, 1.0, 0.1875, 1.0, 0.1875, 0.5, 0.1875, 0.5, 0.1875, 1.0, 0.1562, 1.0, 0.1562, 0.5, 0.1562, 0.5, 0.1562, 1.0, 0.125, 1.0, 0.125, 0.5, 0.125, 0.5, 0.125, 1.0, 0.09375, 1.0, 0.09375, 0.5, 0.09375, 0.5, 0.09375, 1.0, 0.0625, 1.0, 0.0625, 0.5, 0.2968, 0.4854, 0.25, 0.49, 0.2032, 0.4854, 0.1582, 0.4717, 0.1167, 0.4496, 0.08029, 0.4197, 0.05045, 0.3833, 0.02827, 0.3418, 0.01461, 0.2968, 0.01, 0.25, 0.01461, 0.2032, 0.02827, 0.1582, 0.05045, 0.1167, 0.08029, 0.08029, 0.1167, 0.05045, 0.1582, 0.02827, 0.2032, 0.01461, 0.25, 0.01, 0.2968, 0.01461, 0.3418, 0.02827, 0.3833, 0.05045, 0.4197, 0.08029, 0.4496, 0.1167, 0.4717, 0.1582, 0.4854, 0.2032, 0.49, 0.25, 0.4854, 0.2968, 0.4717, 0.3418, 0.4496, 0.3833, 0.4197, 0.4197, 0.3833, 0.4496, 0.3418, 0.4717, 0.0625, 0.5, 0.0625, 1.0, 0.03125, 1.0, 0.03125, 0.5, 0.03125, 0.5, 0.03125, 1.0, 0.0, 1.0, 0.0, 0.5, 0.75, 0.49, 0.7968, 0.4854, 0.8418, 0.4717, 0.8833, 0.4496, 0.9197, 0.4197, 0.9496, 0.3833, 0.9717, 0.3418, 0.9854, 0.2968, 0.99, 0.25, 0.9854, 0.2032, 0.9717, 0.1582, 0.9496, 0.1167, 0.9197, 0.08029, 0.8833, 0.05045, 0.8418, 0.02827, 0.7968, 0.01461, 0.75, 0.01, 0.7032, 0.01461, 0.6582, 0.02827, 0.6167, 0.05045, 0.5803, 0.08029, 0.5504, 0.1167, 0.5283, 0.1582, 0.5146, 0.2032, 0.51, 0.25, 0.5146, 0.2968, 0.5283, 0.3418, 0.5504, 0.3833, 0.5803, 0.4197, 0.6167, 0.4496, 0.6582, 0.4717, 0.7032, 0.4854])
me_cylinder_005.use_remesh_fix_poles = True
me_cylinder_005.use_remesh_preserve_attributes = False
me_cylinder_005.update()

# ---- objects
ob_plane = bpy.data.objects.new('Plane', me_plane)
ob_cylinder = bpy.data.objects.new('Cylinder', me_cylinder)
ob_cylinder_001 = bpy.data.objects.new('Cylinder.001', me_cylinder_001)
ob_cylinder_002 = bpy.data.objects.new('Cylinder.002', me_cylinder_002)
ob_cylinder_003 = bpy.data.objects.new('Cylinder.003', me_cylinder_003)
ob_cylinder_004 = bpy.data.objects.new('Cylinder.004', me_cylinder_004)
ob_cylinder_005 = bpy.data.objects.new('Cylinder.005', me_cylinder_005)
ob_camera = bpy.data.objects.new('Camera', cam_camera_001)
ob_sun = bpy.data.objects.new('Sun', light_sun)

# ---- transforms, parenting, visibility, modifiers, constraints
ob_plane.location = (0.0, 0.0, 0.0)
ob_cylinder.location = (-1.5, 0.0, 0.0)
ob_cylinder_001.location = (0.0, 0.0, 0.0)
ob_cylinder_002.location = (1.5, 0.0, 0.0)
ob_cylinder_003.location = (0.0, -1.5, 0.0)
ob_cylinder_004.location = (0.0, 0.0, 0.0)
ob_cylinder_005.location = (0.0, 1.5, 0.0)
ob_camera.location = (3.0, -3.0, 2.0)
ob_camera.rotation_euler = (1.13, -2.457e-08, 0.7854)
ob_sun.location = (5.0, -5.0, 5.0)

# ---- collection membership
col_collection.objects.link(ob_plane)
col_collection.objects.link(ob_cylinder)
col_collection.objects.link(ob_cylinder_001)
col_collection.objects.link(ob_cylinder_002)
col_collection.objects.link(ob_cylinder_003)
col_collection.objects.link(ob_cylinder_004)
col_collection.objects.link(ob_cylinder_005)
col_collection.objects.link(ob_camera)
col_collection.objects.link(ob_sun)

# ---- scene / render settings (as saved in the file)
scene.camera = ob_camera
scene.frame_start = 1; scene.frame_end = 250; scene.frame_set(1)
scene.render.engine = 'BLENDER_EEVEE_NEXT'
scene.cycles.sampling_pattern = 'TABULATED_SOBOL'
scene.cycles.use_light_tree = False
scene.view_settings.view_transform = 'Standard'
bpy.context.view_layer.update()
